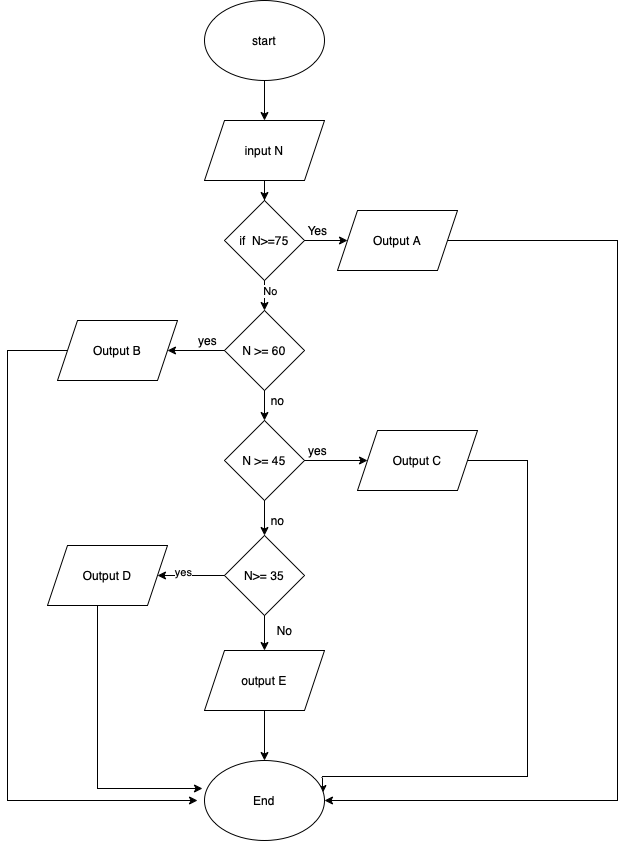

The diagram above was exported from draw.io. Its source (the exported page's mxGraphModel, read from the mxfile embedded in the PNG):
<mxGraphModel dx="1993" dy="502" grid="1" gridSize="10" guides="1" tooltips="1" connect="1" arrows="1" fold="1" page="1" pageScale="1" pageWidth="827" pageHeight="1169" math="0" shadow="0">
  <root>
    <mxCell id="0" />
    <mxCell id="1" parent="0" />
    <mxCell id="Ig2aGZJ27Fu-3GYXkrAR-70" style="edgeStyle=orthogonalEdgeStyle;rounded=0;orthogonalLoop=1;jettySize=auto;html=1;entryX=0.5;entryY=0;entryDx=0;entryDy=0;" edge="1" parent="1" source="Ig2aGZJ27Fu-3GYXkrAR-53" target="Ig2aGZJ27Fu-3GYXkrAR-54">
      <mxGeometry relative="1" as="geometry" />
    </mxCell>
    <mxCell id="Ig2aGZJ27Fu-3GYXkrAR-53" value="start" style="ellipse;whiteSpace=wrap;html=1;" vertex="1" parent="1">
      <mxGeometry x="-513" y="20" width="120" height="80" as="geometry" />
    </mxCell>
    <mxCell id="Ig2aGZJ27Fu-3GYXkrAR-71" value="" style="edgeStyle=orthogonalEdgeStyle;rounded=0;orthogonalLoop=1;jettySize=auto;html=1;" edge="1" parent="1" source="Ig2aGZJ27Fu-3GYXkrAR-54" target="Ig2aGZJ27Fu-3GYXkrAR-55">
      <mxGeometry relative="1" as="geometry" />
    </mxCell>
    <mxCell id="Ig2aGZJ27Fu-3GYXkrAR-54" value="input N" style="shape=parallelogram;perimeter=parallelogramPerimeter;whiteSpace=wrap;html=1;fixedSize=1;" vertex="1" parent="1">
      <mxGeometry x="-513" y="140" width="120" height="60" as="geometry" />
    </mxCell>
    <mxCell id="Ig2aGZJ27Fu-3GYXkrAR-72" value="" style="edgeStyle=orthogonalEdgeStyle;rounded=0;orthogonalLoop=1;jettySize=auto;html=1;" edge="1" parent="1" source="Ig2aGZJ27Fu-3GYXkrAR-55" target="Ig2aGZJ27Fu-3GYXkrAR-58">
      <mxGeometry relative="1" as="geometry" />
    </mxCell>
    <mxCell id="Ig2aGZJ27Fu-3GYXkrAR-73" value="" style="edgeStyle=orthogonalEdgeStyle;rounded=0;orthogonalLoop=1;jettySize=auto;html=1;" edge="1" parent="1" source="Ig2aGZJ27Fu-3GYXkrAR-55" target="Ig2aGZJ27Fu-3GYXkrAR-60">
      <mxGeometry relative="1" as="geometry" />
    </mxCell>
    <mxCell id="Ig2aGZJ27Fu-3GYXkrAR-91" value="No" style="edgeLabel;html=1;align=center;verticalAlign=middle;resizable=0;points=[];" vertex="1" connectable="0" parent="Ig2aGZJ27Fu-3GYXkrAR-73">
      <mxGeometry x="0.2" y="5" relative="1" as="geometry">
        <mxPoint as="offset" />
      </mxGeometry>
    </mxCell>
    <mxCell id="Ig2aGZJ27Fu-3GYXkrAR-55" value="if &amp;nbsp;N&amp;gt;=75" style="rhombus;whiteSpace=wrap;html=1;" vertex="1" parent="1">
      <mxGeometry x="-493" y="220" width="80" height="80" as="geometry" />
    </mxCell>
    <mxCell id="Ig2aGZJ27Fu-3GYXkrAR-82" style="edgeStyle=orthogonalEdgeStyle;rounded=0;orthogonalLoop=1;jettySize=auto;html=1;entryX=1;entryY=0.5;entryDx=0;entryDy=0;" edge="1" parent="1" source="Ig2aGZJ27Fu-3GYXkrAR-58" target="Ig2aGZJ27Fu-3GYXkrAR-68">
      <mxGeometry relative="1" as="geometry">
        <Array as="points">
          <mxPoint x="-100" y="260" />
          <mxPoint x="-100" y="820" />
        </Array>
      </mxGeometry>
    </mxCell>
    <mxCell id="Ig2aGZJ27Fu-3GYXkrAR-58" value="Output A" style="shape=parallelogram;perimeter=parallelogramPerimeter;whiteSpace=wrap;html=1;fixedSize=1;" vertex="1" parent="1">
      <mxGeometry x="-380" y="230" width="120" height="60" as="geometry" />
    </mxCell>
    <mxCell id="Ig2aGZJ27Fu-3GYXkrAR-75" value="" style="edgeStyle=orthogonalEdgeStyle;rounded=0;orthogonalLoop=1;jettySize=auto;html=1;" edge="1" parent="1" source="Ig2aGZJ27Fu-3GYXkrAR-60" target="Ig2aGZJ27Fu-3GYXkrAR-61">
      <mxGeometry relative="1" as="geometry" />
    </mxCell>
    <mxCell id="Ig2aGZJ27Fu-3GYXkrAR-76" value="" style="edgeStyle=orthogonalEdgeStyle;rounded=0;orthogonalLoop=1;jettySize=auto;html=1;" edge="1" parent="1" source="Ig2aGZJ27Fu-3GYXkrAR-60" target="Ig2aGZJ27Fu-3GYXkrAR-63">
      <mxGeometry relative="1" as="geometry" />
    </mxCell>
    <mxCell id="Ig2aGZJ27Fu-3GYXkrAR-60" value="N &amp;gt;= 60" style="rhombus;whiteSpace=wrap;html=1;" vertex="1" parent="1">
      <mxGeometry x="-493" y="330" width="80" height="80" as="geometry" />
    </mxCell>
    <mxCell id="Ig2aGZJ27Fu-3GYXkrAR-86" style="edgeStyle=orthogonalEdgeStyle;rounded=0;orthogonalLoop=1;jettySize=auto;html=1;" edge="1" parent="1" source="Ig2aGZJ27Fu-3GYXkrAR-61">
      <mxGeometry relative="1" as="geometry">
        <mxPoint x="-520" y="820" as="targetPoint" />
        <Array as="points">
          <mxPoint x="-710" y="370" />
          <mxPoint x="-710" y="820" />
        </Array>
      </mxGeometry>
    </mxCell>
    <mxCell id="Ig2aGZJ27Fu-3GYXkrAR-61" value="Output B" style="shape=parallelogram;perimeter=parallelogramPerimeter;whiteSpace=wrap;html=1;fixedSize=1;" vertex="1" parent="1">
      <mxGeometry x="-660" y="340" width="120" height="60" as="geometry" />
    </mxCell>
    <mxCell id="Ig2aGZJ27Fu-3GYXkrAR-77" value="" style="edgeStyle=orthogonalEdgeStyle;rounded=0;orthogonalLoop=1;jettySize=auto;html=1;" edge="1" parent="1" source="Ig2aGZJ27Fu-3GYXkrAR-63" target="Ig2aGZJ27Fu-3GYXkrAR-64">
      <mxGeometry relative="1" as="geometry" />
    </mxCell>
    <mxCell id="Ig2aGZJ27Fu-3GYXkrAR-78" value="" style="edgeStyle=orthogonalEdgeStyle;rounded=0;orthogonalLoop=1;jettySize=auto;html=1;" edge="1" parent="1" source="Ig2aGZJ27Fu-3GYXkrAR-63" target="Ig2aGZJ27Fu-3GYXkrAR-65">
      <mxGeometry relative="1" as="geometry" />
    </mxCell>
    <mxCell id="Ig2aGZJ27Fu-3GYXkrAR-63" value="N &amp;gt;= 45" style="rhombus;whiteSpace=wrap;html=1;" vertex="1" parent="1">
      <mxGeometry x="-493" y="440" width="80" height="80" as="geometry" />
    </mxCell>
    <mxCell id="Ig2aGZJ27Fu-3GYXkrAR-84" style="edgeStyle=orthogonalEdgeStyle;rounded=0;orthogonalLoop=1;jettySize=auto;html=1;entryX=0.983;entryY=0.413;entryDx=0;entryDy=0;entryPerimeter=0;" edge="1" parent="1" source="Ig2aGZJ27Fu-3GYXkrAR-64" target="Ig2aGZJ27Fu-3GYXkrAR-68">
      <mxGeometry relative="1" as="geometry">
        <mxPoint x="-335.4545454545455" y="796.3636363636363" as="targetPoint" />
        <Array as="points">
          <mxPoint x="-190" y="480" />
          <mxPoint x="-190" y="796" />
          <mxPoint x="-395" y="796" />
        </Array>
      </mxGeometry>
    </mxCell>
    <mxCell id="Ig2aGZJ27Fu-3GYXkrAR-64" value="Output C" style="shape=parallelogram;perimeter=parallelogramPerimeter;whiteSpace=wrap;html=1;fixedSize=1;" vertex="1" parent="1">
      <mxGeometry x="-360" y="450" width="120" height="60" as="geometry" />
    </mxCell>
    <mxCell id="Ig2aGZJ27Fu-3GYXkrAR-79" value="" style="edgeStyle=orthogonalEdgeStyle;rounded=0;orthogonalLoop=1;jettySize=auto;html=1;" edge="1" parent="1" source="Ig2aGZJ27Fu-3GYXkrAR-65" target="Ig2aGZJ27Fu-3GYXkrAR-66">
      <mxGeometry relative="1" as="geometry" />
    </mxCell>
    <mxCell id="Ig2aGZJ27Fu-3GYXkrAR-97" value="yes" style="edgeLabel;html=1;align=center;verticalAlign=middle;resizable=0;points=[];" vertex="1" connectable="0" parent="Ig2aGZJ27Fu-3GYXkrAR-79">
      <mxGeometry x="0.2537" y="-4" relative="1" as="geometry">
        <mxPoint as="offset" />
      </mxGeometry>
    </mxCell>
    <mxCell id="Ig2aGZJ27Fu-3GYXkrAR-80" value="" style="edgeStyle=orthogonalEdgeStyle;rounded=0;orthogonalLoop=1;jettySize=auto;html=1;" edge="1" parent="1" source="Ig2aGZJ27Fu-3GYXkrAR-65" target="Ig2aGZJ27Fu-3GYXkrAR-67">
      <mxGeometry relative="1" as="geometry" />
    </mxCell>
    <mxCell id="Ig2aGZJ27Fu-3GYXkrAR-65" value="N&amp;gt;= 35" style="rhombus;whiteSpace=wrap;html=1;" vertex="1" parent="1">
      <mxGeometry x="-493" y="555" width="80" height="80" as="geometry" />
    </mxCell>
    <mxCell id="Ig2aGZJ27Fu-3GYXkrAR-89" style="edgeStyle=orthogonalEdgeStyle;rounded=0;orthogonalLoop=1;jettySize=auto;html=1;entryX=-0.017;entryY=0.35;entryDx=0;entryDy=0;entryPerimeter=0;" edge="1" parent="1" source="Ig2aGZJ27Fu-3GYXkrAR-66" target="Ig2aGZJ27Fu-3GYXkrAR-68">
      <mxGeometry relative="1" as="geometry">
        <Array as="points">
          <mxPoint x="-620" y="808" />
        </Array>
      </mxGeometry>
    </mxCell>
    <mxCell id="Ig2aGZJ27Fu-3GYXkrAR-66" value="Output D" style="shape=parallelogram;perimeter=parallelogramPerimeter;whiteSpace=wrap;html=1;fixedSize=1;" vertex="1" parent="1">
      <mxGeometry x="-670" y="565" width="120" height="60" as="geometry" />
    </mxCell>
    <mxCell id="Ig2aGZJ27Fu-3GYXkrAR-81" value="" style="edgeStyle=orthogonalEdgeStyle;rounded=0;orthogonalLoop=1;jettySize=auto;html=1;" edge="1" parent="1" source="Ig2aGZJ27Fu-3GYXkrAR-67" target="Ig2aGZJ27Fu-3GYXkrAR-68">
      <mxGeometry relative="1" as="geometry" />
    </mxCell>
    <mxCell id="Ig2aGZJ27Fu-3GYXkrAR-67" value="output E" style="shape=parallelogram;perimeter=parallelogramPerimeter;whiteSpace=wrap;html=1;fixedSize=1;" vertex="1" parent="1">
      <mxGeometry x="-513" y="670" width="120" height="60" as="geometry" />
    </mxCell>
    <mxCell id="Ig2aGZJ27Fu-3GYXkrAR-68" value="End" style="ellipse;whiteSpace=wrap;html=1;" vertex="1" parent="1">
      <mxGeometry x="-513" y="780" width="120" height="80" as="geometry" />
    </mxCell>
    <mxCell id="Ig2aGZJ27Fu-3GYXkrAR-90" value="Yes" style="text;html=1;align=center;verticalAlign=middle;resizable=0;points=[];autosize=1;strokeColor=none;fillColor=none;" vertex="1" parent="1">
      <mxGeometry x="-420" y="235" width="40" height="30" as="geometry" />
    </mxCell>
    <mxCell id="Ig2aGZJ27Fu-3GYXkrAR-92" value="yes" style="text;html=1;align=center;verticalAlign=middle;resizable=0;points=[];autosize=1;strokeColor=none;fillColor=none;" vertex="1" parent="1">
      <mxGeometry x="-530" y="345" width="40" height="30" as="geometry" />
    </mxCell>
    <mxCell id="Ig2aGZJ27Fu-3GYXkrAR-93" value="no" style="text;html=1;align=center;verticalAlign=middle;resizable=0;points=[];autosize=1;strokeColor=none;fillColor=none;" vertex="1" parent="1">
      <mxGeometry x="-460" y="405" width="40" height="30" as="geometry" />
    </mxCell>
    <mxCell id="Ig2aGZJ27Fu-3GYXkrAR-94" value="no" style="text;html=1;align=center;verticalAlign=middle;resizable=0;points=[];autosize=1;strokeColor=none;fillColor=none;" vertex="1" parent="1">
      <mxGeometry x="-460" y="525" width="40" height="30" as="geometry" />
    </mxCell>
    <mxCell id="Ig2aGZJ27Fu-3GYXkrAR-95" value="yes" style="text;html=1;align=center;verticalAlign=middle;resizable=0;points=[];autosize=1;strokeColor=none;fillColor=none;" vertex="1" parent="1">
      <mxGeometry x="-420" y="455" width="40" height="30" as="geometry" />
    </mxCell>
    <mxCell id="Ig2aGZJ27Fu-3GYXkrAR-96" value="No" style="text;html=1;align=center;verticalAlign=middle;resizable=0;points=[];autosize=1;strokeColor=none;fillColor=none;" vertex="1" parent="1">
      <mxGeometry x="-453" y="635" width="40" height="30" as="geometry" />
    </mxCell>
  </root>
</mxGraphModel>